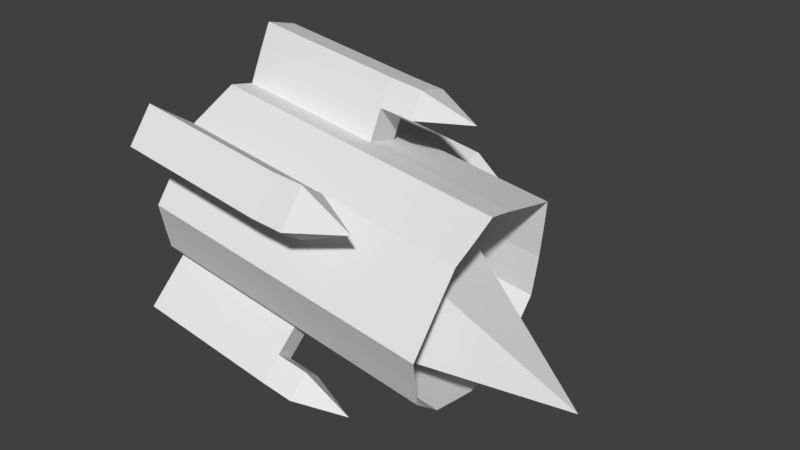 # Source: tp2_plane_upgrade1.blend  (saved by Blender 2.78.0; exported with 4.5.12 LTS)
import bpy
from mathutils import Matrix  # noqa: F401  (used for matrix-valued properties, if any)

bpy.ops.wm.read_factory_settings(use_empty=True)
scene = bpy.context.scene
scene.name = 'Scene'

# ---- collections
col_collection_1 = bpy.data.collections.new('Collection 1'); scene.collection.children.link(col_collection_1)

# ---- materials (node trees are filled in below, after node groups)
mat_material = bpy.data.materials.new('Material')
mat_material.alpha_threshold = 0.0
mat_material.use_transparent_shadow = False
mat_material.roughness = 0.5
mat_material.line_color = (0.0, 0.0, 0.0, 1.0)

# ---- material node trees

# ---- world
world_world = bpy.data.worlds.new('World'); scene.world = world_world
world_world.color = (0.05088, 0.05088, 0.05088)
world_world.use_sun_shadow = False
world_world.sun_shadow_jitter_overblur = 0.0
world_world.cycles.sampling_method = 'MANUAL'

# ---- meshes
me_cube_005 = bpy.data.meshes.new('Cube.005')
me_cube_005.from_pydata([(1.632, -1.517, 0.4215), (1.224, -1.361, 0.3244), (1.15, -1.608, 0.4211), (1.223, -1.283, 0.5427), (1.149, -1.53, 0.6393), (1.223, -1.283, 0.5427), (1.149, -1.53, 0.6393), (1.186, -1.407, 0.591), (0.8061, -1.407, 0.591), (0.8273, -1.411, 0.7411), (0.803, -1.256, 0.694), (0.7846, -1.242, 0.5722), (0.7732, -1.243, 0.4888), (0.7681, -1.307, 0.3987), (0.7801, -1.431, 0.3818), (0.7994, -1.554, 0.4198), (0.816, -1.627, 0.4791), (0.834, -1.66, 0.5816), (0.8414, -1.569, 0.7121), (0.836, -1.469, 0.7564), (0.8273, -1.411, 0.7411), (0.803, -1.256, 0.694), (0.7846, -1.242, 0.5722), (0.7732, -1.243, 0.4888), (0.7681, -1.307, 0.3987), (0.7801, -1.431, 0.3818), (0.7994, -1.554, 0.4198), (0.816, -1.627, 0.4791), (0.834, -1.66, 0.5816), (0.8414, -1.569, 0.7121), (0.836, -1.469, 0.7564), (1.422, -1.419, 0.663), (1.398, -1.264, 0.6159), (1.379, -1.25, 0.4941), (1.368, -1.251, 0.4107), (1.363, -1.315, 0.3207), (1.375, -1.439, 0.3037), (1.394, -1.562, 0.3418), (1.411, -1.635, 0.4011), (1.429, -1.668, 0.5036), (1.436, -1.577, 0.6341), (1.431, -1.477, 0.6784), (0.8151, -1.334, 0.7175), (0.7938, -1.249, 0.6331), (0.7789, -1.243, 0.5305), (0.7707, -1.275, 0.4438), (0.7741, -1.369, 0.3903), (0.7898, -1.492, 0.4008), (0.8077, -1.59, 0.4495), (0.825, -1.643, 0.5304), (0.8377, -1.614, 0.6469), (0.8387, -1.519, 0.7343), (0.8317, -1.44, 0.7488), (1.41, -1.342, 0.6395), (1.389, -1.257, 0.555), (1.374, -1.251, 0.4524), (1.365, -1.283, 0.3657), (1.369, -1.377, 0.3122), (1.385, -1.5, 0.3228), (1.402, -1.598, 0.3714), (1.42, -1.651, 0.4523), (1.432, -1.622, 0.5688), (1.434, -1.527, 0.6562), (1.426, -1.448, 0.6707), (1.113, -1.631, 0.4401), (1.097, -1.558, 0.3808), (1.066, -1.311, 0.3597), (1.071, -1.247, 0.4498), (1.133, -1.473, 0.7174), (1.125, -1.415, 0.7021), (1.1, -1.26, 0.655), (1.131, -1.664, 0.5426), (1.077, -1.435, 0.3428), (1.082, -1.246, 0.5331), (1.139, -1.573, 0.6731), (1.136, -1.523, 0.6952), (1.076, -1.247, 0.4914), (1.087, -1.496, 0.3618), (1.135, -1.618, 0.6078), (1.091, -1.253, 0.5941), (1.072, -1.373, 0.3512), (1.122, -1.647, 0.4914), (1.113, -1.338, 0.6785), (1.129, -1.444, 0.7097), (1.068, -1.279, 0.4047), (1.105, -1.594, 0.4105), (1.125, -1.415, 0.7021), (0.8273, -1.411, 0.7411), (0.8151, -1.334, 0.7175), (1.113, -1.338, 0.6785), (0.7938, -1.249, 0.6331), (0.7846, -1.242, 0.5722), (0.7707, -1.275, 0.4438), (0.7681, -1.307, 0.3987), (0.8377, -1.614, 0.6469), (0.8414, -1.569, 0.7121), (1.097, -1.558, 0.3808), (0.7994, -1.554, 0.4198), (0.8077, -1.59, 0.4495), (1.066, -1.311, 0.3597), (1.082, -1.246, 0.5331), (1.139, -1.573, 0.6731), (1.135, -1.618, 0.6078), (1.091, -1.253, 0.5941), (1.068, -1.279, 0.4047), (1.105, -1.594, 0.4105), (1.125, -1.415, 0.7021), (0.8273, -1.411, 0.7411), (0.8151, -1.334, 0.7175), (1.113, -1.338, 0.6785), (0.8417, -1.667, 0.6833), (0.8455, -1.621, 0.7485), (1.143, -1.625, 0.7095), (1.139, -1.671, 0.6442), (0.7956, -1.186, 0.6402), (0.7864, -1.179, 0.5793), (1.084, -1.183, 0.5402), (1.093, -1.19, 0.6011), (0.7666, -1.223, 0.4072), (0.764, -1.255, 0.3622), (1.061, -1.259, 0.3232), (1.064, -1.227, 0.3682), (0.7925, -1.595, 0.3715), (0.8008, -1.631, 0.4011), (1.098, -1.635, 0.3621), (1.09, -1.599, 0.3324), (0.8354, -1.392, 0.8012), (0.8233, -1.314, 0.7776), (1.121, -1.318, 0.7386), (1.133, -1.396, 0.7622), (0.8455, -1.621, 0.7485), (0.8417, -1.667, 0.6833), (1.143, -1.625, 0.7095), (1.139, -1.671, 0.6442), (0.7864, -1.179, 0.5793), (0.7956, -1.186, 0.6402), (1.084, -1.183, 0.5402), (1.093, -1.19, 0.6011), (0.764, -1.255, 0.3622), (0.7666, -1.223, 0.4072), (1.061, -1.259, 0.3232), (1.064, -1.227, 0.3682), (0.8008, -1.631, 0.4011), (0.7925, -1.595, 0.3715), (1.098, -1.635, 0.3621), (1.09, -1.599, 0.3324), (0.8233, -1.314, 0.7776), (0.8354, -1.392, 0.8012), (1.121, -1.318, 0.7386), (1.133, -1.396, 0.7622), (0.8426, -1.374, 0.8537), (0.8304, -1.297, 0.8302), (1.128, -1.301, 0.7912), (1.14, -1.378, 0.8147), (0.7865, -1.63, 0.3292), (0.7948, -1.667, 0.3588), (1.092, -1.671, 0.3198), (1.084, -1.634, 0.2902), (0.763, -1.177, 0.3753), (0.7605, -1.209, 0.3303), (1.058, -1.213, 0.2912), (1.06, -1.181, 0.3363), (0.7971, -1.131, 0.6464), (0.7879, -1.124, 0.5855), (1.085, -1.128, 0.5464), (1.095, -1.135, 0.6073), (0.8453, -1.712, 0.7151), (0.849, -1.666, 0.7803), (1.146, -1.67, 0.7413), (1.143, -1.716, 0.6761), (1.195, -1.389, 0.7517), (1.202, -1.372, 0.8042), (1.19, -1.295, 0.7807), (1.182, -1.312, 0.7281), (1.152, -1.595, 0.3202), (1.146, -1.63, 0.278), (1.154, -1.667, 0.3076), (1.16, -1.631, 0.3499), (1.127, -1.225, 0.3635), (1.123, -1.18, 0.3316), (1.121, -1.212, 0.2865), (1.124, -1.257, 0.3185), (1.155, -1.191, 0.5917), (1.157, -1.135, 0.5979), (1.148, -1.128, 0.5369), (1.146, -1.184, 0.5307), (1.202, -1.669, 0.6395), (1.205, -1.715, 0.6714), (1.209, -1.669, 0.7366), (1.206, -1.623, 0.7048), (1.291, -1.331, 0.7493), (1.252, -1.624, 0.2943), (1.225, -1.216, 0.3175), (1.252, -1.161, 0.549), (1.307, -1.666, 0.6805), (0.9173, -1.381, 0.3824), (0.8434, -1.628, 0.4791), (0.9165, -1.303, 0.6007), (0.8426, -1.55, 0.6973)], [(7, 8)], [(1, 2, 0), (3, 0, 4), (1, 0, 3), (0, 2, 4), (2, 1, 195, 196), (4, 3, 5, 7, 6), (9, 10, 21, 42, 20), (16, 17, 28, 49, 27), (13, 14, 25, 46, 24), (10, 11, 22, 43, 21), (17, 18, 29, 50, 28), (14, 15, 26, 47, 25), (11, 12, 23, 44, 22), (18, 19, 30, 51, 29), (15, 16, 27, 48, 26), (12, 13, 24, 45, 23), (9, 19, 30, 52, 20), (85, 64, 38, 59), (84, 66, 35, 56), (83, 68, 41, 63), (82, 70, 32, 53), (81, 71, 39, 60), (80, 72, 36, 57), (79, 73, 33, 54), (78, 74, 40, 61), (77, 65, 37, 58), (76, 67, 34, 55), (75, 68, 41, 62), (20, 52, 30, 51, 29, 50, 28, 49, 27, 48, 26, 47, 25, 46, 24, 45, 23, 44, 22, 43, 21, 42), (74, 75, 62, 40), (29, 51, 75, 74), (51, 30, 68, 75), (73, 76, 55, 33), (22, 44, 76, 73), (44, 23, 67, 76), (72, 77, 58, 36), (25, 47, 77, 72), (47, 26, 65, 77), (71, 78, 61, 39), (28, 50, 78, 71), (87, 88, 108, 107), (70, 79, 54, 32), (21, 43, 79, 70), (74, 78, 102, 101), (66, 80, 57, 35), (24, 46, 80, 66), (46, 25, 72, 80), (64, 81, 60, 38), (27, 49, 81, 64), (49, 28, 71, 81), (69, 82, 53, 31), (20, 42, 88, 87), (42, 21, 70, 82), (69, 83, 63, 31), (20, 52, 83, 69), (52, 30, 68, 83), (67, 84, 56, 34), (23, 45, 84, 67), (84, 45, 92, 104), (65, 85, 59, 37), (45, 24, 93, 92), (48, 27, 64, 85), (86, 87, 107, 106), (42, 82, 89, 88), (69, 20, 87, 86), (82, 69, 86, 89), (149, 170, 173, 148), (148, 173, 172, 152), (152, 172, 171, 153), (153, 171, 170, 149), (65, 26, 97, 96), (88, 89, 109, 108), (66, 84, 104, 99), (79, 43, 90, 103), (89, 86, 106, 109), (26, 48, 98, 97), (48, 85, 105, 98), (73, 79, 103, 100), (85, 65, 96, 105), (50, 29, 95, 94), (22, 73, 100, 91), (43, 22, 91, 90), (78, 50, 94, 102), (24, 66, 99, 93), (29, 74, 101, 95), (129, 126, 147, 149), (95, 111, 110, 94), (101, 112, 111, 95), (102, 113, 112, 101), (94, 110, 113, 102), (125, 122, 143, 145), (91, 115, 114, 90), (100, 116, 115, 91), (103, 117, 116, 100), (90, 114, 117, 103), (128, 129, 149, 148), (93, 119, 118, 92), (99, 120, 119, 93), (104, 121, 120, 99), (92, 118, 121, 104), (121, 118, 139, 141), (98, 123, 122, 97), (105, 124, 123, 98), (96, 125, 124, 105), (97, 122, 125, 96), (124, 125, 145, 144), (108, 127, 126, 107), (109, 128, 127, 108), (106, 129, 128, 109), (107, 126, 129, 106), (110, 111, 130, 131), (114, 115, 134, 135), (111, 112, 132, 130), (118, 119, 138, 139), (115, 116, 136, 134), (122, 123, 142, 143), (112, 113, 133, 132), (119, 120, 140, 138), (126, 127, 146, 147), (116, 117, 137, 136), (123, 124, 144, 142), (113, 110, 131, 133), (120, 121, 141, 140), (127, 128, 148, 146), (117, 114, 135, 137), (150, 151, 152, 153), (146, 151, 150, 147), (148, 152, 151, 146), (170, 190, 173), (147, 150, 153, 149), (154, 155, 156, 157), (142, 155, 154, 143), (144, 156, 155, 142), (173, 190, 172), (143, 154, 157, 145), (158, 159, 160, 161), (138, 159, 158, 139), (140, 160, 159, 138), (172, 190, 171), (139, 158, 161, 141), (162, 163, 164, 165), (134, 163, 162, 135), (136, 164, 163, 134), (171, 190, 170), (135, 162, 165, 137), (166, 167, 168, 169), (130, 167, 166, 131), (132, 168, 167, 130), (131, 166, 169, 133), (157, 175, 174, 145), (156, 176, 175, 157), (144, 177, 176, 156), (145, 174, 177, 144), (161, 179, 178, 141), (160, 180, 179, 161), (140, 181, 180, 160), (141, 178, 181, 140), (165, 183, 182, 137), (164, 184, 183, 165), (136, 185, 184, 164), (137, 182, 185, 136), (169, 187, 186, 133), (168, 188, 187, 169), (132, 189, 188, 168), (133, 186, 189, 132), (175, 191, 174), (176, 191, 175), (177, 191, 176), (174, 191, 177), (179, 192, 178), (180, 192, 179), (181, 192, 180), (178, 192, 181), (183, 193, 182), (184, 193, 183), (185, 193, 184), (182, 193, 185), (187, 194, 186), (188, 194, 187), (189, 194, 188), (186, 194, 189), (196, 195, 197, 198), (4, 2, 196, 198), (3, 4, 198, 197), (1, 3, 197, 195)])
me_cube_005.materials.append(mat_material)
me_cube_005.use_remesh_preserve_volume = False
me_cube_005.use_remesh_preserve_attributes = False
me_cube_005.use_mirror_vertex_groups = False
me_cube_005.update()

# ---- objects
ob_cube_005 = bpy.data.objects.new('Cube.005', me_cube_005)

# ---- transforms, parenting, visibility, modifiers, constraints
ob_cube_005.location = (0.0, 0.0, 0.0)
ob_cube_005.lock_rotations_4d = False
ob_cube_005.empty_display_type = 'ARROWS'
ob_cube_005.lineart.crease_threshold = 0.0

# ---- collection membership
col_collection_1.objects.link(ob_cube_005)

# ---- scene / render settings (as saved in the file)
scene.frame_start = 1; scene.frame_end = 250; scene.frame_set(2)
scene.render.engine = 'BLENDER_EEVEE_NEXT'
scene.render.resolution_percentage = 50
scene.render.dither_intensity = 0.0
scene.cycles.use_denoising = False
scene.cycles.samples = 128
scene.cycles.sampling_pattern = 'TABULATED_SOBOL'
scene.cycles.light_sampling_threshold = 0.0
scene.cycles.use_adaptive_sampling = False
scene.cycles.use_light_tree = False
scene.cycles.blur_glossy = 0.0
scene.cycles.sample_clamp_indirect = 0.0
scene.view_settings.view_transform = 'Standard'
bpy.context.view_layer.update()

# ---- added for rendering (the .blend has no active camera and no usable light): camera, sun
cam_auto = bpy.data.cameras.new('AutoCamera')
cam_auto.lens = 50.0
cam_auto.sensor_width = 36.0
cam_auto.clip_end = 1000.0
ob_auto_camera = bpy.data.objects.new('AutoCamera', cam_auto)
scene.collection.objects.link(ob_auto_camera)
ob_auto_camera.location = (2.30696, -2.75298, 1.45457)
ob_auto_camera.rotation_euler = (1.09748, -7.21219e-08, 0.694738)
scene.camera = ob_auto_camera
light_auto_sun = bpy.data.lights.new('AutoSun', 'SUN')
light_auto_sun.energy = 3.0
light_auto_sun.angle = 0.0523599
ob_auto_sun = bpy.data.objects.new('AutoSun', light_auto_sun)
scene.collection.objects.link(ob_auto_sun)
ob_auto_sun.rotation_euler = (0.872665, 0.174533, 0.523599)
bpy.context.view_layer.update()
